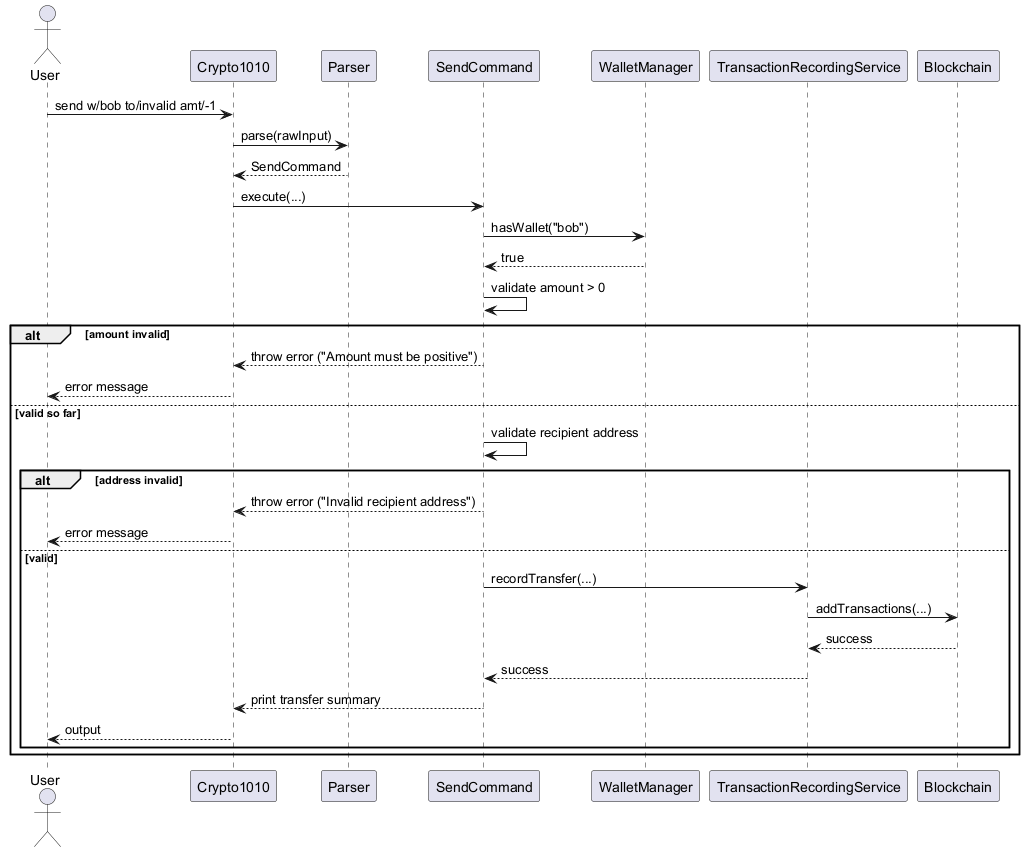

The diagram above was rendered by PlantUML. Its source (embedded in the PNG):
@startuml
' Sequence diagram for SendCommand error handling and validation
actor User
participant "Crypto1010" as App
participant "Parser" as Parser
participant "SendCommand" as Send
participant "WalletManager" as WM
participant "TransactionRecordingService" as Service
participant "Blockchain" as Chain

User -> App: send w/bob to/invalid amt/-1
App -> Parser: parse(rawInput)
Parser --> App: SendCommand
App -> Send: execute(...)
Send -> WM: hasWallet("bob")
WM --> Send: true
Send -> Send: validate amount > 0
alt amount invalid
    Send --> App: throw error ("Amount must be positive")
    App --> User: error message
else valid so far
    Send -> Send: validate recipient address
    alt address invalid
        Send --> App: throw error ("Invalid recipient address")
        App --> User: error message
    else valid
        Send -> Service: recordTransfer(...)
        Service -> Chain: addTransactions(...)
        Chain --> Service: success
        Service --> Send: success
        Send --> App: print transfer summary
        App --> User: output
    end
end
@enduml